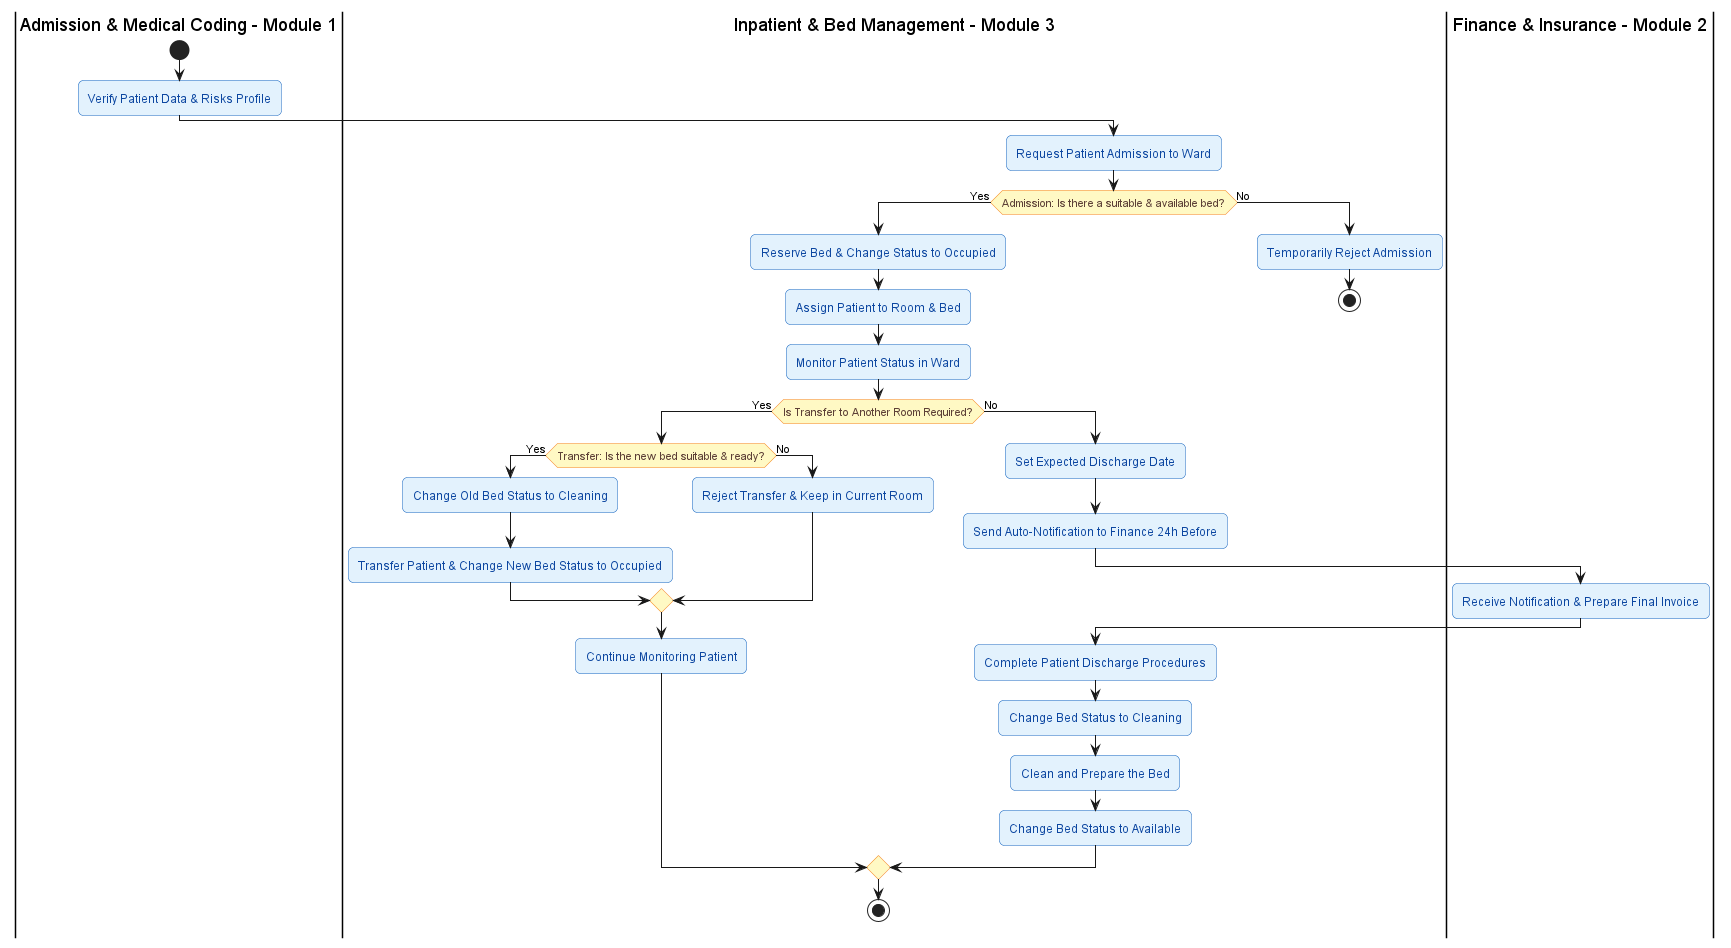

The diagram above was rendered by PlantUML. Its source (embedded in the PNG):
@startuml
skinparam BackgroundColor #FFFFFF
skinparam Shadowing false
skinparam RoundCorner 10

' تعريف الألوان والتنسيقات للخطوات والقرارات
skinparam Activity {
    BackgroundColor #E3F2FD
    BorderColor #1565C0
    FontColor #0D47A1
    
    DiamondBackgroundColor #FFF9C4
    DiamondBorderColor #F57F17
    DiamondFontColor #5D4037
}

' 1. القسم الأول: التنويم والترميز الطبي
|Admission & Medical Coding - Module 1|
start
:Verify Patient Data & Risks Profile;

' 2. القسم الثاني: إدارة الأسرة والأقسام الداخلية
|Inpatient & Bed Management - Module 3|
:Request Patient Admission to Ward;

if (Admission: Is there a suitable & available bed?) then (Yes)
    :Reserve Bed & Change Status to Occupied;
    :Assign Patient to Room & Bed;
    
    :Monitor Patient Status in Ward;
    
    if (Is Transfer to Another Room Required?) then (Yes)
        if (Transfer: Is the new bed suitable & ready?) then (Yes)
            :Change Old Bed Status to Cleaning;
            :Transfer Patient & Change New Bed Status to Occupied;
        else (No)
            :Reject Transfer & Keep in Current Room;
        endif
        ' سهم العودة للمراقبة بعد محاولة النقل
        :Continue Monitoring Patient;
    else (No)
        ' مسار الخروج الطبيعي
        :Set Expected Discharge Date;
        :Send Auto-Notification to Finance 24h Before;
        
        ' 3. القسم الثالث: النظام المالي والتأمين
        |Finance & Insurance - Module 2|
        :Receive Notification & Prepare Final Invoice;
        
        ' العودة لقسم الأسرة لإتمام الخروج
        |Inpatient & Bed Management - Module 3|
        :Complete Patient Discharge Procedures;
        :Change Bed Status to Cleaning;
        :Clean and Prepare the Bed;
        :Change Bed Status to Available;
    endif

    stop

else (No)
    :Temporarily Reject Admission;
    stop
endif

@enduml